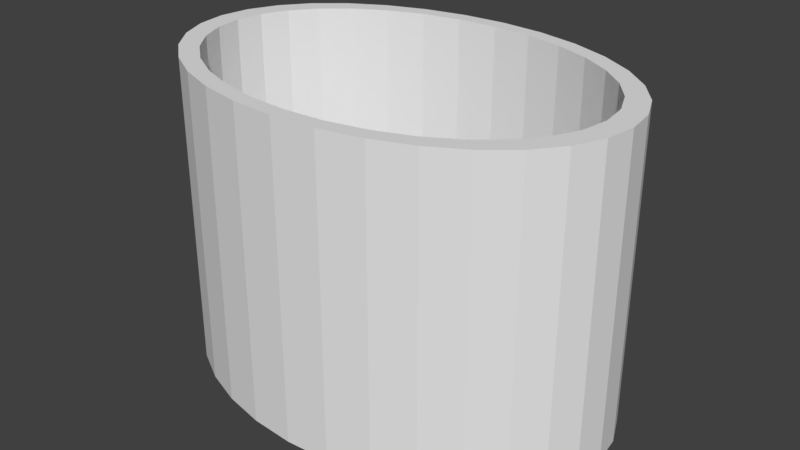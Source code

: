 # Source: ellipse_container_01_large.blend  (saved by Blender 2.78.0; exported with 4.5.12 LTS)
import bpy
from mathutils import Matrix  # noqa: F401  (used for matrix-valued properties, if any)

bpy.ops.wm.read_factory_settings(use_empty=True)
scene = bpy.context.scene
scene.name = 'Scene'

# ---- collections
col_collection_1 = bpy.data.collections.new('Collection 1'); scene.collection.children.link(col_collection_1)

# ---- world
world_world = bpy.data.worlds.new('World'); scene.world = world_world
world_world.color = (0.05088, 0.05088, 0.05088)
world_world.use_sun_shadow = False
world_world.sun_shadow_jitter_overblur = 0.0
world_world.cycles.sampling_method = 'MANUAL'

# ---- meshes
me_ellipse_container_01_large = bpy.data.meshes.new('ellipse_container_01_large')
me_ellipse_container_01_large.from_pydata([(0.0, 0.9, -0.9), (0.1756, 0.8827, -0.9), (0.3444, 0.8315, -0.9), (0.5, 0.7483, -0.9), (0.6364, 0.6364, -0.9), (0.7483, 0.5, -0.9), (0.8315, 0.3444, -0.9), (0.8827, 0.1756, -0.9), (0.9, 6.795e-08, -0.9), (0.8827, -0.1756, -0.9), (0.8315, -0.3444, -0.9), (0.7483, -0.5, -0.9), (0.6364, -0.6364, -0.9), (0.5, -0.7483, -0.9), (0.3444, -0.8315, -0.9), (0.1756, -0.8827, -0.9), (-2.933e-07, -0.9, -0.9), (-0.1756, -0.8827, -0.9), (-0.3444, -0.8315, -0.9), (-0.5, -0.7483, -0.9), (-0.6364, -0.6364, -0.9), (-0.7483, -0.5, -0.9), (-0.8315, -0.3444, -0.9), (-0.8827, -0.1756, -0.9), (-0.9, 8.69e-07, -0.9), (-0.8827, 0.1756, -0.9), (-0.8315, 0.3444, -0.9), (-0.7483, 0.5, -0.9), (-0.6364, 0.6364, -0.9), (-0.5, 0.7483, -0.9), (-0.3444, 0.8315, -0.9), (-0.1756, 0.8827, -0.9), (0.0, 1.0, -1.0), (0.0, 1.0, 1.0), (0.1951, 0.9808, -1.0), (0.1951, 0.9808, 1.0), (0.3827, 0.9239, -1.0), (0.3827, 0.9239, 1.0), (0.5556, 0.8315, -1.0), (0.5556, 0.8315, 1.0), (0.7071, 0.7071, -1.0), (0.7071, 0.7071, 1.0), (0.8315, 0.5556, -1.0), (0.8315, 0.5556, 1.0), (0.9239, 0.3827, -1.0), (0.9239, 0.3827, 1.0), (0.9808, 0.1951, -1.0), (0.9808, 0.1951, 1.0), (1.0, 7.55e-08, -1.0), (1.0, 7.55e-08, 1.0), (0.9808, -0.1951, -1.0), (0.9808, -0.1951, 1.0), (0.9239, -0.3827, -1.0), (0.9239, -0.3827, 1.0), (0.8315, -0.5556, -1.0), (0.8315, -0.5556, 1.0), (0.7071, -0.7071, -1.0), (0.7071, -0.7071, 1.0), (0.5556, -0.8315, -1.0), (0.5556, -0.8315, 1.0), (0.3827, -0.9239, -1.0), (0.3827, -0.9239, 1.0), (0.1951, -0.9808, -1.0), (0.1951, -0.9808, 1.0), (-3.258e-07, -1.0, -1.0), (-3.258e-07, -1.0, 1.0), (-0.1951, -0.9808, -1.0), (-0.1951, -0.9808, 1.0), (-0.3827, -0.9239, -1.0), (-0.3827, -0.9239, 1.0), (-0.5556, -0.8315, -1.0), (-0.5556, -0.8315, 1.0), (-0.7071, -0.7071, -1.0), (-0.7071, -0.7071, 1.0), (-0.8315, -0.5556, -1.0), (-0.8315, -0.5556, 1.0), (-0.9239, -0.3827, -1.0), (-0.9239, -0.3827, 1.0), (-0.9808, -0.1951, -1.0), (-0.9808, -0.1951, 1.0), (-1.0, 9.656e-07, -1.0), (-1.0, 9.656e-07, 1.0), (-0.9808, 0.1951, -1.0), (-0.9808, 0.1951, 1.0), (-0.9239, 0.3827, -1.0), (-0.9239, 0.3827, 1.0), (-0.8315, 0.5556, -1.0), (-0.8315, 0.5556, 1.0), (-0.7071, 0.7071, -1.0), (-0.7071, 0.7071, 1.0), (-0.5556, 0.8315, -1.0), (-0.5556, 0.8315, 1.0), (-0.3827, 0.9239, -1.0), (-0.3827, 0.9239, 1.0), (-0.1951, 0.9808, -1.0), (-0.1951, 0.9808, 1.0), (0.7483, -0.5, 1.0), (0.0, 0.9, 1.0), (-0.1756, 0.8827, 1.0), (-0.3444, 0.8315, 1.0), (-0.8315, -0.3444, 1.0), (-0.7483, -0.5, 1.0), (-0.8827, -0.1756, 1.0), (-0.6364, -0.6364, 1.0), (-0.1756, -0.8827, 1.0), (-2.933e-07, -0.9, 1.0), (-0.3444, -0.8315, 1.0), (0.8827, 0.1756, 1.0), (0.5, 0.7483, 1.0), (0.9, 6.795e-08, 1.0), (0.8315, 0.3444, 1.0), (0.1756, -0.8827, 1.0), (-0.6364, 0.6364, 1.0), (-0.5, 0.7483, 1.0), (-0.7483, 0.5, 1.0), (0.8827, -0.1756, 1.0), (0.5, -0.7483, 1.0), (0.6364, -0.6364, 1.0), (0.8315, -0.3444, 1.0), (-0.9, 8.69e-07, 1.0), (-0.5, -0.7483, 1.0), (-0.8827, 0.1756, 1.0), (0.6364, 0.6364, 1.0), (0.3444, -0.8315, 1.0), (0.7483, 0.5, 1.0), (-0.8315, 0.3444, 1.0), (0.3444, 0.8315, 1.0), (0.1756, 0.8827, 1.0)], [], [(0, 1, 127, 97), (1, 2, 126, 127), (2, 3, 108, 126), (3, 4, 122, 108), (4, 5, 124, 122), (5, 6, 110, 124), (6, 7, 107, 110), (7, 8, 109, 107), (8, 9, 115, 109), (9, 10, 118, 115), (10, 11, 96, 118), (11, 12, 117, 96), (12, 13, 116, 117), (13, 14, 123, 116), (14, 15, 111, 123), (15, 16, 105, 111), (16, 17, 104, 105), (17, 18, 106, 104), (18, 19, 120, 106), (19, 20, 103, 120), (20, 21, 101, 103), (21, 22, 100, 101), (22, 23, 102, 100), (23, 24, 119, 102), (24, 25, 121, 119), (25, 26, 125, 121), (26, 27, 114, 125), (27, 28, 112, 114), (28, 29, 113, 112), (29, 30, 99, 113), (30, 31, 98, 99), (31, 0, 97, 98), (0, 31, 30, 29, 28, 27, 26, 25, 24, 23, 22, 21, 20, 19, 18, 17, 16, 15, 14, 13, 12, 11, 10, 9, 8, 7, 6, 5, 4, 3, 2, 1), (32, 33, 35, 34), (34, 35, 37, 36), (36, 37, 39, 38), (38, 39, 41, 40), (40, 41, 43, 42), (42, 43, 45, 44), (44, 45, 47, 46), (46, 47, 49, 48), (48, 49, 51, 50), (50, 51, 53, 52), (52, 53, 55, 54), (54, 55, 57, 56), (56, 57, 59, 58), (58, 59, 61, 60), (60, 61, 63, 62), (62, 63, 65, 64), (64, 65, 67, 66), (66, 67, 69, 68), (68, 69, 71, 70), (70, 71, 73, 72), (72, 73, 75, 74), (74, 75, 77, 76), (76, 77, 79, 78), (78, 79, 81, 80), (80, 81, 83, 82), (82, 83, 85, 84), (84, 85, 87, 86), (86, 87, 89, 88), (88, 89, 91, 90), (90, 91, 93, 92), (35, 33, 95, 93, 91, 89, 87, 85, 83, 81, 119, 121, 125, 114, 112, 113, 99, 98, 97, 127, 126, 108, 122, 124, 110, 107, 109, 49, 47, 45, 43, 41, 39, 37), (92, 93, 95, 94), (94, 95, 33, 32), (32, 34, 36, 38, 40, 42, 44, 46, 48, 50, 52, 54, 56, 58, 60, 62, 64, 66, 68, 70, 72, 74, 76, 78, 80, 82, 84, 86, 88, 90, 92, 94), (49, 109, 115, 118, 96, 117, 116, 123, 111, 105, 104, 106, 120, 103, 101, 100, 102, 119, 81, 79, 77, 75, 73, 71, 69, 67, 65, 63, 61, 59, 57, 55, 53, 51)])
me_ellipse_container_01_large.use_remesh_preserve_volume = False
me_ellipse_container_01_large.use_remesh_preserve_attributes = False
me_ellipse_container_01_large.use_mirror_vertex_groups = False
me_ellipse_container_01_large.update()

# ---- objects
ob_ellipse_container_01_large = bpy.data.objects.new('ellipse_container_01_large', me_ellipse_container_01_large)

# ---- transforms, parenting, visibility, modifiers, constraints
ob_ellipse_container_01_large.location = (0.0, 0.0, 0.325)
ob_ellipse_container_01_large.scale = (2.4, 1.65, 1.65)
ob_ellipse_container_01_large.lineart.crease_threshold = 0.0

# ---- collection membership
col_collection_1.objects.link(ob_ellipse_container_01_large)

# ---- scene / render settings (as saved in the file)
scene.frame_start = 1; scene.frame_end = 250; scene.frame_set(1)
scene.render.engine = 'BLENDER_EEVEE_NEXT'
scene.render.resolution_percentage = 50
scene.render.dither_intensity = 0.0
scene.cycles.use_denoising = False
scene.cycles.samples = 128
scene.cycles.sampling_pattern = 'TABULATED_SOBOL'
scene.cycles.light_sampling_threshold = 0.0
scene.cycles.use_adaptive_sampling = False
scene.cycles.use_light_tree = False
scene.cycles.blur_glossy = 0.0
scene.cycles.sample_clamp_indirect = 0.0
scene.view_settings.view_transform = 'Standard'
bpy.context.view_layer.update()

# ---- added for rendering (the .blend has no active camera and no usable light): camera, sun
cam_auto = bpy.data.cameras.new('AutoCamera')
cam_auto.lens = 50.0
cam_auto.sensor_width = 36.0
cam_auto.clip_end = 1000.0
ob_auto_camera = bpy.data.objects.new('AutoCamera', cam_auto)
scene.collection.objects.link(ob_auto_camera)
ob_auto_camera.location = (6.19417, -7.433, 5.28034)
ob_auto_camera.rotation_euler = (1.09748, -7.21219e-08, 0.694738)
scene.camera = ob_auto_camera
light_auto_sun = bpy.data.lights.new('AutoSun', 'SUN')
light_auto_sun.energy = 3.0
light_auto_sun.angle = 0.0523599
ob_auto_sun = bpy.data.objects.new('AutoSun', light_auto_sun)
scene.collection.objects.link(ob_auto_sun)
ob_auto_sun.rotation_euler = (0.872665, 0.174533, 0.523599)
bpy.context.view_layer.update()
